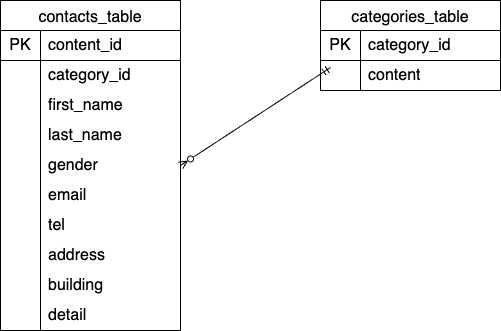

The diagram above was exported from draw.io. Its source (the exported page's mxGraphModel, read from the mxfile embedded in the PNG):
<mxGraphModel dx="766" dy="667" grid="1" gridSize="10" guides="1" tooltips="1" connect="1" arrows="1" fold="1" page="1" pageScale="1" pageWidth="827" pageHeight="1169" math="0" shadow="0">
  <root>
    <mxCell id="0" />
    <mxCell id="1" parent="0" />
    <mxCell id="2" value="contacts_table" style="shape=table;startSize=30;container=1;collapsible=0;childLayout=tableLayout;fixedRows=1;rowLines=0;fontStyle=0;strokeColor=default;fontSize=16;" vertex="1" parent="1">
      <mxGeometry x="80" y="40" width="180" height="330" as="geometry" />
    </mxCell>
    <mxCell id="3" value="" style="shape=tableRow;horizontal=0;startSize=0;swimlaneHead=0;swimlaneBody=0;top=0;left=0;bottom=0;right=0;collapsible=0;dropTarget=0;fillColor=none;points=[[0,0.5],[1,0.5]];portConstraint=eastwest;strokeColor=inherit;fontSize=16;" vertex="1" parent="2">
      <mxGeometry y="30" width="180" height="30" as="geometry" />
    </mxCell>
    <mxCell id="4" value="PK" style="shape=partialRectangle;html=1;whiteSpace=wrap;connectable=0;fillColor=none;top=0;left=0;bottom=0;right=0;overflow=hidden;pointerEvents=1;strokeColor=inherit;fontSize=16;" vertex="1" parent="3">
      <mxGeometry width="40" height="30" as="geometry">
        <mxRectangle width="40" height="30" as="alternateBounds" />
      </mxGeometry>
    </mxCell>
    <mxCell id="5" value="content_id" style="shape=partialRectangle;html=1;whiteSpace=wrap;connectable=0;fillColor=none;top=0;left=0;bottom=0;right=0;align=left;spacingLeft=6;overflow=hidden;strokeColor=inherit;fontSize=16;" vertex="1" parent="3">
      <mxGeometry x="40" width="140" height="30" as="geometry">
        <mxRectangle width="140" height="30" as="alternateBounds" />
      </mxGeometry>
    </mxCell>
    <mxCell id="6" value="" style="shape=tableRow;horizontal=0;startSize=0;swimlaneHead=0;swimlaneBody=0;top=0;left=0;bottom=0;right=0;collapsible=0;dropTarget=0;fillColor=none;points=[[0,0.5],[1,0.5]];portConstraint=eastwest;strokeColor=inherit;fontSize=16;" vertex="1" parent="2">
      <mxGeometry y="60" width="180" height="30" as="geometry" />
    </mxCell>
    <mxCell id="7" value="" style="shape=partialRectangle;html=1;whiteSpace=wrap;connectable=0;fillColor=none;top=0;left=0;bottom=0;right=0;overflow=hidden;strokeColor=inherit;fontSize=16;" vertex="1" parent="6">
      <mxGeometry width="40" height="30" as="geometry">
        <mxRectangle width="40" height="30" as="alternateBounds" />
      </mxGeometry>
    </mxCell>
    <mxCell id="8" value="category_id" style="shape=partialRectangle;html=1;whiteSpace=wrap;connectable=0;fillColor=none;top=0;left=0;bottom=0;right=0;align=left;spacingLeft=6;overflow=hidden;strokeColor=inherit;fontSize=16;" vertex="1" parent="6">
      <mxGeometry x="40" width="140" height="30" as="geometry">
        <mxRectangle width="140" height="30" as="alternateBounds" />
      </mxGeometry>
    </mxCell>
    <mxCell id="9" value="" style="shape=tableRow;horizontal=0;startSize=0;swimlaneHead=0;swimlaneBody=0;top=0;left=0;bottom=0;right=0;collapsible=0;dropTarget=0;fillColor=none;points=[[0,0.5],[1,0.5]];portConstraint=eastwest;strokeColor=inherit;fontSize=16;" vertex="1" parent="2">
      <mxGeometry y="90" width="180" height="30" as="geometry" />
    </mxCell>
    <mxCell id="10" value="" style="shape=partialRectangle;html=1;whiteSpace=wrap;connectable=0;fillColor=none;top=0;left=0;bottom=0;right=0;overflow=hidden;strokeColor=inherit;fontSize=16;" vertex="1" parent="9">
      <mxGeometry width="40" height="30" as="geometry">
        <mxRectangle width="40" height="30" as="alternateBounds" />
      </mxGeometry>
    </mxCell>
    <mxCell id="11" value="first_name" style="shape=partialRectangle;html=1;whiteSpace=wrap;connectable=0;fillColor=none;top=0;left=0;bottom=0;right=0;align=left;spacingLeft=6;overflow=hidden;strokeColor=inherit;fontSize=16;" vertex="1" parent="9">
      <mxGeometry x="40" width="140" height="30" as="geometry">
        <mxRectangle width="140" height="30" as="alternateBounds" />
      </mxGeometry>
    </mxCell>
    <mxCell id="12" value="categories_table" style="shape=table;startSize=30;container=1;collapsible=0;childLayout=tableLayout;fixedRows=1;rowLines=0;fontStyle=0;strokeColor=default;fontSize=16;textShadow=0;gradientColor=none;" vertex="1" parent="1">
      <mxGeometry x="400" y="40" width="180" height="90" as="geometry" />
    </mxCell>
    <mxCell id="13" value="" style="shape=tableRow;horizontal=0;startSize=0;swimlaneHead=0;swimlaneBody=0;top=0;left=0;bottom=0;right=0;collapsible=0;dropTarget=0;fillColor=none;points=[[0,0.5],[1,0.5]];portConstraint=eastwest;strokeColor=inherit;fontSize=16;" vertex="1" parent="12">
      <mxGeometry y="30" width="180" height="30" as="geometry" />
    </mxCell>
    <mxCell id="14" value="PK" style="shape=partialRectangle;html=1;whiteSpace=wrap;connectable=0;fillColor=none;top=0;left=0;bottom=0;right=0;overflow=hidden;pointerEvents=1;strokeColor=inherit;fontSize=16;" vertex="1" parent="13">
      <mxGeometry width="40" height="30" as="geometry">
        <mxRectangle width="40" height="30" as="alternateBounds" />
      </mxGeometry>
    </mxCell>
    <mxCell id="15" value="category_id" style="shape=partialRectangle;html=1;whiteSpace=wrap;connectable=0;fillColor=none;top=0;left=0;bottom=0;right=0;align=left;spacingLeft=6;overflow=hidden;strokeColor=inherit;fontSize=16;" vertex="1" parent="13">
      <mxGeometry x="40" width="140" height="30" as="geometry">
        <mxRectangle width="140" height="30" as="alternateBounds" />
      </mxGeometry>
    </mxCell>
    <mxCell id="16" value="" style="shape=tableRow;horizontal=0;startSize=0;swimlaneHead=0;swimlaneBody=0;top=0;left=0;bottom=0;right=0;collapsible=0;dropTarget=0;fillColor=none;points=[[0,0.5],[1,0.5]];portConstraint=eastwest;strokeColor=inherit;fontSize=16;" vertex="1" parent="12">
      <mxGeometry y="60" width="180" height="30" as="geometry" />
    </mxCell>
    <mxCell id="17" value="" style="shape=partialRectangle;html=1;whiteSpace=wrap;connectable=0;fillColor=none;top=0;left=0;bottom=0;right=0;overflow=hidden;strokeColor=inherit;fontSize=16;" vertex="1" parent="16">
      <mxGeometry width="40" height="30" as="geometry">
        <mxRectangle width="40" height="30" as="alternateBounds" />
      </mxGeometry>
    </mxCell>
    <mxCell id="18" value="content" style="shape=partialRectangle;html=1;whiteSpace=wrap;connectable=0;fillColor=none;top=0;left=0;bottom=0;right=0;align=left;spacingLeft=6;overflow=hidden;strokeColor=inherit;fontSize=16;" vertex="1" parent="16">
      <mxGeometry x="40" width="140" height="30" as="geometry">
        <mxRectangle width="140" height="30" as="alternateBounds" />
      </mxGeometry>
    </mxCell>
    <mxCell id="22" value="" style="line;strokeWidth=1;html=1;" vertex="1" parent="1">
      <mxGeometry x="80" y="95" width="180" height="10" as="geometry" />
    </mxCell>
    <mxCell id="23" value="" style="line;strokeWidth=1;html=1;" vertex="1" parent="1">
      <mxGeometry x="400" y="67.5" width="180" height="65" as="geometry" />
    </mxCell>
    <mxCell id="29" value="" style="line;strokeWidth=1;direction=south;html=1;perimeter=backbonePerimeter;points=[];outlineConnect=0;" vertex="1" parent="1">
      <mxGeometry x="115" y="160" width="10" height="210" as="geometry" />
    </mxCell>
    <mxCell id="31" value="" style="shape=tableRow;horizontal=0;startSize=0;swimlaneHead=0;swimlaneBody=0;top=0;left=0;bottom=0;right=0;collapsible=0;dropTarget=0;fillColor=none;points=[[0,0.5],[1,0.5]];portConstraint=eastwest;strokeColor=inherit;fontSize=16;" vertex="1" parent="1">
      <mxGeometry x="80" y="160" width="180" height="30" as="geometry" />
    </mxCell>
    <mxCell id="32" value="" style="shape=partialRectangle;html=1;whiteSpace=wrap;connectable=0;fillColor=none;top=0;left=0;bottom=0;right=0;overflow=hidden;strokeColor=inherit;fontSize=16;" vertex="1" parent="31">
      <mxGeometry width="40" height="30" as="geometry">
        <mxRectangle width="40" height="30" as="alternateBounds" />
      </mxGeometry>
    </mxCell>
    <mxCell id="33" value="last_name" style="shape=partialRectangle;html=1;whiteSpace=wrap;connectable=0;fillColor=none;top=0;left=0;bottom=0;right=0;align=left;spacingLeft=6;overflow=hidden;strokeColor=inherit;fontSize=16;" vertex="1" parent="31">
      <mxGeometry x="40" width="140" height="30" as="geometry">
        <mxRectangle width="140" height="30" as="alternateBounds" />
      </mxGeometry>
    </mxCell>
    <mxCell id="34" value="" style="shape=tableRow;horizontal=0;startSize=0;swimlaneHead=0;swimlaneBody=0;top=0;left=0;bottom=0;right=0;collapsible=0;dropTarget=0;fillColor=none;points=[[0,0.5],[1,0.5]];portConstraint=eastwest;strokeColor=inherit;fontSize=16;" vertex="1" parent="1">
      <mxGeometry x="80" y="190" width="180" height="30" as="geometry" />
    </mxCell>
    <mxCell id="35" value="" style="shape=partialRectangle;html=1;whiteSpace=wrap;connectable=0;fillColor=none;top=0;left=0;bottom=0;right=0;overflow=hidden;strokeColor=inherit;fontSize=16;" vertex="1" parent="34">
      <mxGeometry width="40" height="30" as="geometry">
        <mxRectangle width="40" height="30" as="alternateBounds" />
      </mxGeometry>
    </mxCell>
    <mxCell id="36" value="gender" style="shape=partialRectangle;html=1;whiteSpace=wrap;connectable=0;fillColor=none;top=0;left=0;bottom=0;right=0;align=left;spacingLeft=6;overflow=hidden;strokeColor=inherit;fontSize=16;" vertex="1" parent="34">
      <mxGeometry x="40" width="140" height="30" as="geometry">
        <mxRectangle width="140" height="30" as="alternateBounds" />
      </mxGeometry>
    </mxCell>
    <mxCell id="37" value="" style="shape=tableRow;horizontal=0;startSize=0;swimlaneHead=0;swimlaneBody=0;top=0;left=0;bottom=0;right=0;collapsible=0;dropTarget=0;fillColor=none;points=[[0,0.5],[1,0.5]];portConstraint=eastwest;strokeColor=inherit;fontSize=16;" vertex="1" parent="1">
      <mxGeometry x="80" y="220" width="180" height="30" as="geometry" />
    </mxCell>
    <mxCell id="38" value="" style="shape=partialRectangle;html=1;whiteSpace=wrap;connectable=0;fillColor=none;top=0;left=0;bottom=0;right=0;overflow=hidden;strokeColor=inherit;fontSize=16;" vertex="1" parent="37">
      <mxGeometry width="40" height="30" as="geometry">
        <mxRectangle width="40" height="30" as="alternateBounds" />
      </mxGeometry>
    </mxCell>
    <mxCell id="39" value="email" style="shape=partialRectangle;html=1;whiteSpace=wrap;connectable=0;fillColor=none;top=0;left=0;bottom=0;right=0;align=left;spacingLeft=6;overflow=hidden;strokeColor=inherit;fontSize=16;" vertex="1" parent="37">
      <mxGeometry x="40" width="140" height="30" as="geometry">
        <mxRectangle width="140" height="30" as="alternateBounds" />
      </mxGeometry>
    </mxCell>
    <mxCell id="40" value="" style="shape=tableRow;horizontal=0;startSize=0;swimlaneHead=0;swimlaneBody=0;top=0;left=0;bottom=0;right=0;collapsible=0;dropTarget=0;fillColor=none;points=[[0,0.5],[1,0.5]];portConstraint=eastwest;strokeColor=inherit;fontSize=16;" vertex="1" parent="1">
      <mxGeometry x="80" y="250" width="180" height="30" as="geometry" />
    </mxCell>
    <mxCell id="41" value="" style="shape=partialRectangle;html=1;whiteSpace=wrap;connectable=0;fillColor=none;top=0;left=0;bottom=0;right=0;overflow=hidden;strokeColor=inherit;fontSize=16;" vertex="1" parent="40">
      <mxGeometry width="40" height="30" as="geometry">
        <mxRectangle width="40" height="30" as="alternateBounds" />
      </mxGeometry>
    </mxCell>
    <mxCell id="42" value="tel" style="shape=partialRectangle;html=1;whiteSpace=wrap;connectable=0;fillColor=none;top=0;left=0;bottom=0;right=0;align=left;spacingLeft=6;overflow=hidden;strokeColor=inherit;fontSize=16;" vertex="1" parent="40">
      <mxGeometry x="40" width="140" height="30" as="geometry">
        <mxRectangle width="140" height="30" as="alternateBounds" />
      </mxGeometry>
    </mxCell>
    <mxCell id="43" value="" style="shape=tableRow;horizontal=0;startSize=0;swimlaneHead=0;swimlaneBody=0;top=0;left=0;bottom=0;right=0;collapsible=0;dropTarget=0;fillColor=none;points=[[0,0.5],[1,0.5]];portConstraint=eastwest;strokeColor=inherit;fontSize=16;" vertex="1" parent="1">
      <mxGeometry x="80" y="280" width="180" height="30" as="geometry" />
    </mxCell>
    <mxCell id="44" value="" style="shape=partialRectangle;html=1;whiteSpace=wrap;connectable=0;fillColor=none;top=0;left=0;bottom=0;right=0;overflow=hidden;strokeColor=inherit;fontSize=16;" vertex="1" parent="43">
      <mxGeometry width="40" height="30" as="geometry">
        <mxRectangle width="40" height="30" as="alternateBounds" />
      </mxGeometry>
    </mxCell>
    <mxCell id="45" value="address" style="shape=partialRectangle;html=1;whiteSpace=wrap;connectable=0;fillColor=none;top=0;left=0;bottom=0;right=0;align=left;spacingLeft=6;overflow=hidden;strokeColor=inherit;fontSize=16;" vertex="1" parent="43">
      <mxGeometry x="40" width="140" height="30" as="geometry">
        <mxRectangle width="140" height="30" as="alternateBounds" />
      </mxGeometry>
    </mxCell>
    <mxCell id="46" value="" style="shape=tableRow;horizontal=0;startSize=0;swimlaneHead=0;swimlaneBody=0;top=0;left=0;bottom=0;right=0;collapsible=0;dropTarget=0;fillColor=none;points=[[0,0.5],[1,0.5]];portConstraint=eastwest;strokeColor=inherit;fontSize=16;" vertex="1" parent="1">
      <mxGeometry x="80" y="310" width="180" height="30" as="geometry" />
    </mxCell>
    <mxCell id="47" value="" style="shape=partialRectangle;html=1;whiteSpace=wrap;connectable=0;fillColor=none;top=0;left=0;bottom=0;right=0;overflow=hidden;strokeColor=inherit;fontSize=16;" vertex="1" parent="46">
      <mxGeometry width="40" height="30" as="geometry">
        <mxRectangle width="40" height="30" as="alternateBounds" />
      </mxGeometry>
    </mxCell>
    <mxCell id="48" value="building" style="shape=partialRectangle;html=1;whiteSpace=wrap;connectable=0;fillColor=none;top=0;left=0;bottom=0;right=0;align=left;spacingLeft=6;overflow=hidden;strokeColor=inherit;fontSize=16;" vertex="1" parent="46">
      <mxGeometry x="40" width="140" height="30" as="geometry">
        <mxRectangle width="140" height="30" as="alternateBounds" />
      </mxGeometry>
    </mxCell>
    <mxCell id="49" value="" style="shape=tableRow;horizontal=0;startSize=0;swimlaneHead=0;swimlaneBody=0;top=0;left=0;bottom=0;right=0;collapsible=0;dropTarget=0;fillColor=none;points=[[0,0.5],[1,0.5]];portConstraint=eastwest;strokeColor=inherit;fontSize=16;" vertex="1" parent="1">
      <mxGeometry x="80" y="340" width="180" height="30" as="geometry" />
    </mxCell>
    <mxCell id="50" value="" style="shape=partialRectangle;html=1;whiteSpace=wrap;connectable=0;fillColor=none;top=0;left=0;bottom=0;right=0;overflow=hidden;strokeColor=inherit;fontSize=16;" vertex="1" parent="49">
      <mxGeometry width="40" height="30" as="geometry">
        <mxRectangle width="40" height="30" as="alternateBounds" />
      </mxGeometry>
    </mxCell>
    <mxCell id="51" value="detail" style="shape=partialRectangle;html=1;whiteSpace=wrap;connectable=0;fillColor=none;top=0;left=0;bottom=0;right=0;align=left;spacingLeft=6;overflow=hidden;strokeColor=inherit;fontSize=16;" vertex="1" parent="49">
      <mxGeometry x="40" width="140" height="30" as="geometry">
        <mxRectangle width="140" height="30" as="alternateBounds" />
      </mxGeometry>
    </mxCell>
    <mxCell id="53" style="html=1;exitX=1;exitY=0.5;exitDx=0;exitDy=0;entryX=0.056;entryY=0.233;entryDx=0;entryDy=0;entryPerimeter=0;endArrow=ERmandOne;endFill=0;startArrow=ERzeroToMany;startFill=0;" edge="1" parent="1" source="34" target="16">
      <mxGeometry relative="1" as="geometry" />
    </mxCell>
  </root>
</mxGraphModel>